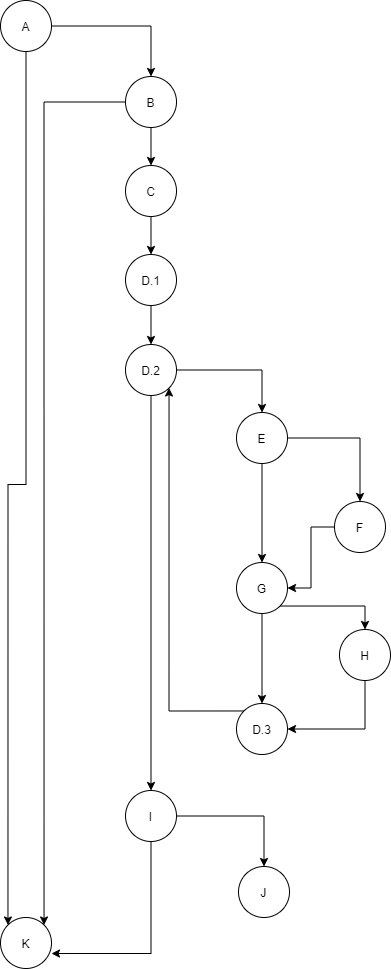

The diagram above was exported from draw.io. Its source (the exported page's mxGraphModel, read from the mxfile embedded in the PNG):
<mxGraphModel dx="782" dy="738" grid="0" gridSize="10" guides="1" tooltips="1" connect="1" arrows="1" fold="1" page="1" pageScale="1" pageWidth="850" pageHeight="1100" math="0" shadow="0">
  <root>
    <mxCell id="0" />
    <mxCell id="1" parent="0" />
    <mxCell id="GJDBH_LJL-tE_9WWj3y8-3" style="edgeStyle=orthogonalEdgeStyle;rounded=0;orthogonalLoop=1;jettySize=auto;html=1;exitX=1;exitY=0.5;exitDx=0;exitDy=0;entryX=0.5;entryY=0;entryDx=0;entryDy=0;" edge="1" parent="1" source="GJDBH_LJL-tE_9WWj3y8-1" target="GJDBH_LJL-tE_9WWj3y8-2">
      <mxGeometry relative="1" as="geometry" />
    </mxCell>
    <mxCell id="GJDBH_LJL-tE_9WWj3y8-5" style="edgeStyle=orthogonalEdgeStyle;rounded=0;orthogonalLoop=1;jettySize=auto;html=1;exitX=0.5;exitY=1;exitDx=0;exitDy=0;entryX=0;entryY=0;entryDx=0;entryDy=0;" edge="1" parent="1" source="GJDBH_LJL-tE_9WWj3y8-1" target="GJDBH_LJL-tE_9WWj3y8-4">
      <mxGeometry relative="1" as="geometry" />
    </mxCell>
    <mxCell id="GJDBH_LJL-tE_9WWj3y8-1" value="A" style="ellipse;whiteSpace=wrap;html=1;aspect=fixed;" vertex="1" parent="1">
      <mxGeometry x="346" y="24" width="51" height="51" as="geometry" />
    </mxCell>
    <mxCell id="GJDBH_LJL-tE_9WWj3y8-7" style="edgeStyle=orthogonalEdgeStyle;rounded=0;orthogonalLoop=1;jettySize=auto;html=1;exitX=0.5;exitY=1;exitDx=0;exitDy=0;entryX=0.5;entryY=0;entryDx=0;entryDy=0;" edge="1" parent="1" source="GJDBH_LJL-tE_9WWj3y8-2" target="GJDBH_LJL-tE_9WWj3y8-6">
      <mxGeometry relative="1" as="geometry" />
    </mxCell>
    <mxCell id="GJDBH_LJL-tE_9WWj3y8-8" style="edgeStyle=orthogonalEdgeStyle;rounded=0;orthogonalLoop=1;jettySize=auto;html=1;exitX=0;exitY=0.5;exitDx=0;exitDy=0;entryX=1;entryY=0;entryDx=0;entryDy=0;" edge="1" parent="1" source="GJDBH_LJL-tE_9WWj3y8-2" target="GJDBH_LJL-tE_9WWj3y8-4">
      <mxGeometry relative="1" as="geometry" />
    </mxCell>
    <mxCell id="GJDBH_LJL-tE_9WWj3y8-2" value="B" style="ellipse;whiteSpace=wrap;html=1;aspect=fixed;" vertex="1" parent="1">
      <mxGeometry x="471" y="100" width="51" height="51" as="geometry" />
    </mxCell>
    <mxCell id="GJDBH_LJL-tE_9WWj3y8-4" value="K" style="ellipse;whiteSpace=wrap;html=1;aspect=fixed;" vertex="1" parent="1">
      <mxGeometry x="346" y="941" width="51" height="51" as="geometry" />
    </mxCell>
    <mxCell id="GJDBH_LJL-tE_9WWj3y8-10" style="edgeStyle=orthogonalEdgeStyle;rounded=0;orthogonalLoop=1;jettySize=auto;html=1;exitX=0.5;exitY=1;exitDx=0;exitDy=0;entryX=0.5;entryY=0;entryDx=0;entryDy=0;" edge="1" parent="1" source="GJDBH_LJL-tE_9WWj3y8-6" target="GJDBH_LJL-tE_9WWj3y8-9">
      <mxGeometry relative="1" as="geometry" />
    </mxCell>
    <mxCell id="GJDBH_LJL-tE_9WWj3y8-6" value="C" style="ellipse;whiteSpace=wrap;html=1;aspect=fixed;" vertex="1" parent="1">
      <mxGeometry x="471" y="189" width="51" height="51" as="geometry" />
    </mxCell>
    <mxCell id="GJDBH_LJL-tE_9WWj3y8-12" style="edgeStyle=orthogonalEdgeStyle;rounded=0;orthogonalLoop=1;jettySize=auto;html=1;exitX=0.5;exitY=1;exitDx=0;exitDy=0;entryX=0.5;entryY=0;entryDx=0;entryDy=0;" edge="1" parent="1" source="GJDBH_LJL-tE_9WWj3y8-9" target="GJDBH_LJL-tE_9WWj3y8-11">
      <mxGeometry relative="1" as="geometry" />
    </mxCell>
    <mxCell id="GJDBH_LJL-tE_9WWj3y8-9" value="D.1" style="ellipse;whiteSpace=wrap;html=1;aspect=fixed;" vertex="1" parent="1">
      <mxGeometry x="471" y="278" width="51" height="51" as="geometry" />
    </mxCell>
    <mxCell id="GJDBH_LJL-tE_9WWj3y8-15" style="edgeStyle=orthogonalEdgeStyle;rounded=0;orthogonalLoop=1;jettySize=auto;html=1;exitX=1;exitY=0.5;exitDx=0;exitDy=0;entryX=0.5;entryY=0;entryDx=0;entryDy=0;" edge="1" parent="1" source="GJDBH_LJL-tE_9WWj3y8-11" target="GJDBH_LJL-tE_9WWj3y8-14">
      <mxGeometry relative="1" as="geometry" />
    </mxCell>
    <mxCell id="GJDBH_LJL-tE_9WWj3y8-16" style="edgeStyle=orthogonalEdgeStyle;rounded=0;orthogonalLoop=1;jettySize=auto;html=1;exitX=0.5;exitY=1;exitDx=0;exitDy=0;entryX=0.5;entryY=0;entryDx=0;entryDy=0;" edge="1" parent="1" source="GJDBH_LJL-tE_9WWj3y8-11" target="GJDBH_LJL-tE_9WWj3y8-13">
      <mxGeometry relative="1" as="geometry" />
    </mxCell>
    <mxCell id="GJDBH_LJL-tE_9WWj3y8-11" value="D.2" style="ellipse;whiteSpace=wrap;html=1;aspect=fixed;" vertex="1" parent="1">
      <mxGeometry x="471" y="368" width="51" height="51" as="geometry" />
    </mxCell>
    <mxCell id="GJDBH_LJL-tE_9WWj3y8-32" style="edgeStyle=orthogonalEdgeStyle;rounded=0;orthogonalLoop=1;jettySize=auto;html=1;exitX=1;exitY=0.5;exitDx=0;exitDy=0;entryX=0.5;entryY=0;entryDx=0;entryDy=0;" edge="1" parent="1" source="GJDBH_LJL-tE_9WWj3y8-13" target="GJDBH_LJL-tE_9WWj3y8-30">
      <mxGeometry relative="1" as="geometry" />
    </mxCell>
    <mxCell id="GJDBH_LJL-tE_9WWj3y8-33" style="edgeStyle=orthogonalEdgeStyle;rounded=0;orthogonalLoop=1;jettySize=auto;html=1;exitX=0.5;exitY=1;exitDx=0;exitDy=0;entryX=1;entryY=0.706;entryDx=0;entryDy=0;entryPerimeter=0;" edge="1" parent="1" source="GJDBH_LJL-tE_9WWj3y8-13" target="GJDBH_LJL-tE_9WWj3y8-4">
      <mxGeometry relative="1" as="geometry" />
    </mxCell>
    <mxCell id="GJDBH_LJL-tE_9WWj3y8-13" value="I" style="ellipse;whiteSpace=wrap;html=1;aspect=fixed;" vertex="1" parent="1">
      <mxGeometry x="471" y="814" width="51" height="51" as="geometry" />
    </mxCell>
    <mxCell id="GJDBH_LJL-tE_9WWj3y8-18" style="edgeStyle=orthogonalEdgeStyle;rounded=0;orthogonalLoop=1;jettySize=auto;html=1;exitX=1;exitY=0.5;exitDx=0;exitDy=0;entryX=0.5;entryY=0;entryDx=0;entryDy=0;" edge="1" parent="1" source="GJDBH_LJL-tE_9WWj3y8-14" target="GJDBH_LJL-tE_9WWj3y8-17">
      <mxGeometry relative="1" as="geometry" />
    </mxCell>
    <mxCell id="GJDBH_LJL-tE_9WWj3y8-22" style="edgeStyle=orthogonalEdgeStyle;rounded=0;orthogonalLoop=1;jettySize=auto;html=1;exitX=0.5;exitY=1;exitDx=0;exitDy=0;entryX=0.5;entryY=0;entryDx=0;entryDy=0;" edge="1" parent="1" source="GJDBH_LJL-tE_9WWj3y8-14" target="GJDBH_LJL-tE_9WWj3y8-21">
      <mxGeometry relative="1" as="geometry" />
    </mxCell>
    <mxCell id="GJDBH_LJL-tE_9WWj3y8-14" value="E" style="ellipse;whiteSpace=wrap;html=1;aspect=fixed;" vertex="1" parent="1">
      <mxGeometry x="582" y="436" width="51" height="51" as="geometry" />
    </mxCell>
    <mxCell id="GJDBH_LJL-tE_9WWj3y8-23" style="edgeStyle=orthogonalEdgeStyle;rounded=0;orthogonalLoop=1;jettySize=auto;html=1;exitX=0;exitY=0.5;exitDx=0;exitDy=0;entryX=1;entryY=0.5;entryDx=0;entryDy=0;" edge="1" parent="1" source="GJDBH_LJL-tE_9WWj3y8-17" target="GJDBH_LJL-tE_9WWj3y8-21">
      <mxGeometry relative="1" as="geometry" />
    </mxCell>
    <mxCell id="GJDBH_LJL-tE_9WWj3y8-17" value="F" style="ellipse;whiteSpace=wrap;html=1;aspect=fixed;" vertex="1" parent="1">
      <mxGeometry x="680" y="525" width="51" height="51" as="geometry" />
    </mxCell>
    <mxCell id="GJDBH_LJL-tE_9WWj3y8-25" style="edgeStyle=orthogonalEdgeStyle;rounded=0;orthogonalLoop=1;jettySize=auto;html=1;exitX=1;exitY=1;exitDx=0;exitDy=0;" edge="1" parent="1" source="GJDBH_LJL-tE_9WWj3y8-21" target="GJDBH_LJL-tE_9WWj3y8-24">
      <mxGeometry relative="1" as="geometry" />
    </mxCell>
    <mxCell id="GJDBH_LJL-tE_9WWj3y8-27" style="edgeStyle=orthogonalEdgeStyle;rounded=0;orthogonalLoop=1;jettySize=auto;html=1;exitX=0.5;exitY=1;exitDx=0;exitDy=0;entryX=0.5;entryY=0;entryDx=0;entryDy=0;" edge="1" parent="1" source="GJDBH_LJL-tE_9WWj3y8-21" target="GJDBH_LJL-tE_9WWj3y8-26">
      <mxGeometry relative="1" as="geometry" />
    </mxCell>
    <mxCell id="GJDBH_LJL-tE_9WWj3y8-21" value="G" style="ellipse;whiteSpace=wrap;html=1;aspect=fixed;" vertex="1" parent="1">
      <mxGeometry x="582" y="586" width="51" height="51" as="geometry" />
    </mxCell>
    <mxCell id="GJDBH_LJL-tE_9WWj3y8-28" style="edgeStyle=orthogonalEdgeStyle;rounded=0;orthogonalLoop=1;jettySize=auto;html=1;exitX=0.5;exitY=1;exitDx=0;exitDy=0;entryX=1;entryY=0.5;entryDx=0;entryDy=0;" edge="1" parent="1" source="GJDBH_LJL-tE_9WWj3y8-24" target="GJDBH_LJL-tE_9WWj3y8-26">
      <mxGeometry relative="1" as="geometry" />
    </mxCell>
    <mxCell id="GJDBH_LJL-tE_9WWj3y8-24" value="H" style="ellipse;whiteSpace=wrap;html=1;aspect=fixed;" vertex="1" parent="1">
      <mxGeometry x="685" y="653" width="51" height="51" as="geometry" />
    </mxCell>
    <mxCell id="GJDBH_LJL-tE_9WWj3y8-29" style="edgeStyle=orthogonalEdgeStyle;rounded=0;orthogonalLoop=1;jettySize=auto;html=1;exitX=0;exitY=0;exitDx=0;exitDy=0;entryX=1;entryY=1;entryDx=0;entryDy=0;" edge="1" parent="1" source="GJDBH_LJL-tE_9WWj3y8-26" target="GJDBH_LJL-tE_9WWj3y8-11">
      <mxGeometry relative="1" as="geometry" />
    </mxCell>
    <mxCell id="GJDBH_LJL-tE_9WWj3y8-26" value="D.3" style="ellipse;whiteSpace=wrap;html=1;aspect=fixed;" vertex="1" parent="1">
      <mxGeometry x="582" y="727" width="51" height="51" as="geometry" />
    </mxCell>
    <mxCell id="GJDBH_LJL-tE_9WWj3y8-30" value="J" style="ellipse;whiteSpace=wrap;html=1;aspect=fixed;" vertex="1" parent="1">
      <mxGeometry x="584" y="890" width="51" height="51" as="geometry" />
    </mxCell>
  </root>
</mxGraphModel>